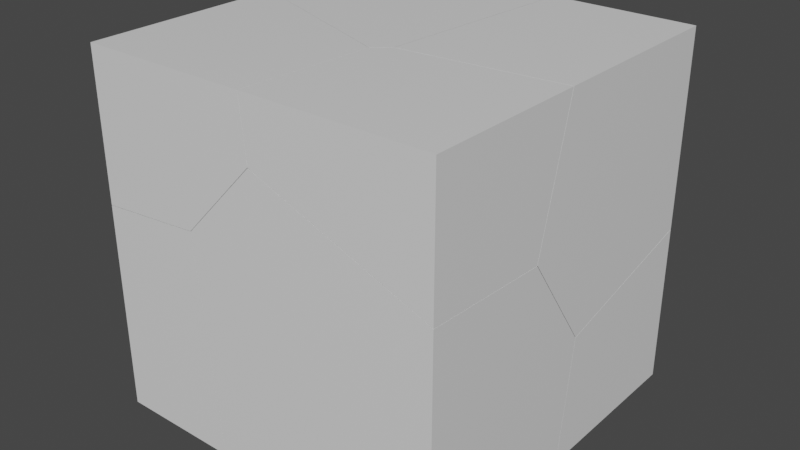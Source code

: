 # Source: Ammo_crate_broken.blend  (saved by Blender 2.93.21; exported with 4.5.12 LTS)
import bpy
from mathutils import Matrix  # noqa: F401  (used for matrix-valued properties, if any)

bpy.ops.wm.read_factory_settings(use_empty=True)
scene = bpy.context.scene
scene.name = 'Scene'

# ---- collections
col_collection = bpy.data.collections.new('Collection'); scene.collection.children.link(col_collection)

# ---- materials (node trees are filled in below, after node groups)
mat_material = bpy.data.materials.new('Material')
mat_material.alpha_threshold = 0.0
mat_material.use_transparent_shadow = False
mat_material.line_color = (0.0, 0.0, 0.0, 1.0)

# ---- material node trees
mat_material.use_nodes = True; mat_material.node_tree.nodes.clear()
_N = mat_material.node_tree.nodes; _L = mat_material.node_tree.links
n0 = _N.new('ShaderNodeOutputMaterial'); n0.name = 'Material Output'; n0.location = (300, 300)
n1 = _N.new('ShaderNodeBsdfPrincipled'); n1.name = 'Principled BSDF'; n1.location = (10, 300)
n1.distribution = 'GGX'
n1.subsurface_method = 'BURLEY'
n1.inputs[2].default_value = 0.4
n1.inputs[3].default_value = 1.45
n1.inputs[27].default_value = (0.0, 0.0, 0.0, 1.0)
n1.inputs[28].default_value = 1.0
_L.new(n1.outputs[0], n0.inputs[0])
n0.is_active_output = True

# ---- world
world_world = bpy.data.worlds.new('World'); scene.world = world_world
world_world.use_nodes = True; world_world.node_tree.nodes.clear()
_N = world_world.node_tree.nodes; _L = world_world.node_tree.links
n0 = _N.new('ShaderNodeOutputWorld'); n0.name = 'World Output'; n0.location = (300, 300)
n1 = _N.new('ShaderNodeBackground'); n1.name = 'Background'; n1.location = (10, 300)
n1.inputs[0].default_value = (0.05088, 0.05088, 0.05088, 1.0)
_L.new(n1.outputs[0], n0.inputs[0])
n0.is_active_output = True
world_world.color = (0.05088, 0.05088, 0.05088)
world_world.use_sun_shadow = False
world_world.sun_shadow_jitter_overblur = 0.0

# ---- meshes
me_cube_cell_008 = bpy.data.meshes.new('Cube_cell.008')
me_cube_cell_008.from_pydata([(0.4796, 0.6788, 0.5118), (0.4219, 0.6211, 0.4541), (0.4796, -0.5711, -0.2911), (0.4219, -0.5342, -0.3218), (0.4219, -0.208, -0.7945), (0.4796, -0.2219, -0.7973), (0.4219, -0.6024, -0.2227), (0.4796, -0.6027, -0.2453), (0.4796, -0.4093, 0.5118), (0.4219, -0.4295, 0.4541), (-0.4268, -0.4493, 0.4541), (-0.4313, -0.5105, 0.4541), (-0.4098, -0.4938, 0.5118), (-0.4077, -0.4654, 0.5118), (-0.6376, 0.6211, -0.3798), (-0.6346, 0.6788, -0.3838), (-0.4996, 0.6788, -0.5876), (-0.4907, 0.6211, -0.6016), (0.4796, 0.6788, -0.5778), (0.4219, 0.6211, -0.5924), (-0.3992, -0.4928, 0.5118), (-0.4083, -0.5085, 0.4541), (-0.3442, 0.6211, 0.4541), (-0.3195, 0.6788, 0.5118), (0.4219, -0.5342, -0.3218), (0.4219, -0.208, -0.7945), (0.4796, -0.6027, -0.2453), (0.4796, -0.4093, 0.5118), (-0.4268, -0.4493, 0.4541), (-0.4313, -0.5105, 0.4541), (-0.6346, 0.6788, -0.3838), (-0.4996, 0.6788, -0.5876), (0.4796, 0.6788, -0.5778), (0.4796, -0.2219, -0.7973), (0.4219, 0.6211, -0.5924), (-0.3992, -0.4928, 0.5118), (-0.6376, 0.6211, -0.3798), (-0.3442, 0.6211, 0.4541), (-0.4077, -0.4654, 0.5118), (-0.3195, 0.6788, 0.5118), (-0.4083, -0.5085, 0.4541), (-0.4098, -0.4938, 0.5118), (0.4219, -0.6024, -0.2227), (0.4796, -0.5711, -0.2911), (-0.4907, 0.6211, -0.6016), (0.4219, -0.4295, 0.4541)], [], [(35, 40, 9, 42, 26, 27), (24, 25, 33, 43), (28, 29, 41, 38), (26, 42, 24, 43), (37, 28, 38, 39, 30, 36), (25, 34, 44, 16, 32, 33), (41, 29, 40, 35), (13, 12, 20, 8, 0, 23), (7, 2, 5, 18, 0, 8), (15, 23, 0, 18, 31), (21, 11, 10, 22, 1, 45), (3, 6, 45, 1, 19, 4), (19, 1, 22, 14, 17), (30, 16, 44, 36)])
_k = set([(2, 5), (2, 7), (3, 4), (3, 6), (4, 19), (5, 18), (6, 45), (7, 8), (8, 20), (9, 40), (9, 42), (10, 11), (10, 22), (11, 21), (12, 13), (12, 20), (13, 23), (14, 17), (14, 22), (15, 23), (15, 31), (16, 30), (16, 32), (17, 19), (18, 31), (21, 45), (24, 25), (24, 42), (25, 34), (26, 27), (26, 43), (27, 35), (28, 29), (28, 37), (29, 40), (30, 39), (32, 33), (33, 43), (34, 44), (35, 41), (36, 37), (36, 44), (38, 39), (38, 41)])
me_cube_cell_008.attributes.new('sharp_edge', 'BOOLEAN', 'EDGE').data.foreach_set('value', [ (min(e.vertices), max(e.vertices)) in _k for e in me_cube_cell_008.edges])
_uv = me_cube_cell_008.uv_layers.new(name='UVMap')
_uv.uv.foreach_set('vector', [0.1135, 0.0, 0.245, 0.0, 0.1814, 0.07235, 1.0, 0.8915, 1.0, 0.9498, 0.08425, 0.03344, 0.8835, 0.8835, 0.8831, 0.0, 0.9457, 0.0, 0.9461, 0.9461, 1.0, 0.122, 0.5346, 0.0, 0.7844, 0.0, 1.0, 0.05652, 0.9498, 0.9498, 0.8915, 0.8915, 1.0, 0.8835, 1.0, 0.9461, 0.2025, 0.08932, 0.122, 0.122, 0.05652, 0.05652, 0.09391, 0.04157, 1.0, 0.05169, 1.0, 0.1117, 1.0, 0.1169, 0.896, 0.1119, 0.1448, 0.1448, 0.06689, 0.06689, 0.9517, 0.05197, 1.0, 0.05431, 0.2156, 0.0, 0.4654, 0.0, 0.245, 0.245, 0.1135, 0.1135, 0.7359, 0.643, 0.7362, 0.6466, 0.7349, 0.6465, 0.625, 0.636, 0.625, 0.5, 0.7249, 0.5, 0.5304, 0.6602, 0.5246, 0.6562, 0.4614, 0.6126, 0.4888, 0.5, 0.625, 0.5, 0.625, 0.636, 0.513, 0.3607, 0.625, 0.4001, 0.625, 0.5, 0.4888, 0.5, 0.4876, 0.3776, 0.7351, 0.6498, 0.7382, 0.6501, 0.7376, 0.642, 0.7266, 0.5, 0.625, 0.5, 0.625, 0.6394, 0.5221, 0.6533, 0.5352, 0.6623, 0.625, 0.6394, 0.625, 0.5, 0.4862, 0.5, 0.4594, 0.61, 0.4862, 0.5, 0.625, 0.5, 0.625, 0.3984, 0.5144, 0.3594, 0.485, 0.3789, 0.05169, 0.05169, 0.06689, 0.0, 0.1448, 0.0, 0.1117, 0.1117])
me_cube_cell_008.materials.append(mat_material)
me_cube_cell_008.use_remesh_fix_poles = True
me_cube_cell_008.use_remesh_preserve_attributes = False
me_cube_cell_008.update()
me_cube_cell_009 = bpy.data.meshes.new('Cube_cell.009')
me_cube_cell_009.from_pydata([(0.448, 0.4028, -0.466), (0.3903, 0.345, -0.4083), (-0.6345, 0.4028, -0.466), (-0.6172, 0.345, -0.4083), (-0.4935, -0.3688, -0.466), (-0.4879, -0.3624, -0.4083), (-0.5215, 0.345, 0.4186), (-0.5304, 0.4028, 0.4325), (-0.4844, 0.4028, 0.433), (0.448, -0.4627, 0.2316), (0.448, -0.4972, 0.2232), (0.3903, -0.4833, 0.226), (0.3903, -0.4091, 0.2441), (-0.4222, 0.345, 0.4195), (0.448, 0.4028, 0.4416), (0.3903, 0.345, 0.427), (0.448, -0.5884, -0.466), (0.3903, -0.5673, -0.4083), (-0.6345, 0.4028, -0.466), (-0.4935, -0.3688, -0.466), (-0.6172, 0.345, -0.4083), (-0.4879, -0.3624, -0.4083), (-0.5215, 0.345, 0.4186), (-0.5304, 0.4028, 0.4325), (-0.4844, 0.4028, 0.433), (0.448, -0.4627, 0.2316), (0.448, -0.4972, 0.2232), (-0.4222, 0.345, 0.4195), (0.448, 0.4028, 0.4416), (0.3903, 0.345, 0.427), (0.3903, -0.5673, -0.4083), (0.3903, -0.4833, 0.226), (0.3903, -0.4091, 0.2441), (0.448, -0.5884, -0.466)], [], [(22, 27, 24, 23), (26, 25, 32, 31), (28, 24, 27, 29, 32, 25), (26, 31, 30, 21, 19, 16), (3, 22, 23, 18, 19, 21), (2, 0, 33, 4), (0, 14, 9, 10, 33), (8, 14, 0, 2, 7), (17, 1, 20, 5), (12, 15, 1, 17, 11), (6, 20, 1, 15, 13)])
_k = set([(2, 4), (2, 7), (3, 21), (3, 22), (4, 33), (5, 17), (5, 20), (6, 13), (6, 20), (7, 8), (8, 14), (9, 10), (9, 14), (10, 33), (11, 12), (11, 17), (12, 15), (13, 15), (16, 19), (16, 26), (18, 19), (18, 23), (21, 30), (22, 27), (23, 24), (24, 28), (25, 26), (25, 28), (27, 29), (29, 32), (30, 31), (31, 32)])
me_cube_cell_009.attributes.new('sharp_edge', 'BOOLEAN', 'EDGE').data.foreach_set('value', [ (min(e.vertices), max(e.vertices)) in _k for e in me_cube_cell_009.edges])
_uv = me_cube_cell_009.uv_layers.new(name='UVMap')
_uv.uv.foreach_set('vector', [0.8547, 0.8547, 1.0, 0.8881, 1.0, 0.9482, 0.9327, 0.9327, 0.9457, 0.0, 1.0, 0.04831, 1.0, 0.104, 0.8831, 0.0, 0.948, 0.04849, 0.9482, 0.9482, 0.8881, 0.8881, 0.888, 0.1042, 0.104, 0.104, 0.04831, 0.04831, 0.0543, 0.0, 0.1169, 0.0, 0.8539, 0.7456, 1.0, 0.8624, 1.0, 0.9364, 0.9322, 0.8819, 0.993, 0.8552, 0.8547, 0.0, 0.9327, 0.0, 0.9967, 0.9327, 0.06365, 0.0, 0.1376, 0.0, 0.2397, 0.5, 0.375, 0.5, 0.375, 0.6239, 0.2573, 0.5964, 0.375, 0.5, 0.4884, 0.5, 0.4622, 0.6082, 0.4612, 0.6125, 0.375, 0.6239, 0.4874, 0.3835, 0.4884, 0.5, 0.375, 0.5, 0.375, 0.3647, 0.4873, 0.3777, 0.375, 0.621, 0.375, 0.5, 0.2413, 0.5, 0.2585, 0.5938, 0.4615, 0.6, 0.4858, 0.5, 0.375, 0.5, 0.375, 0.621, 0.4591, 0.6099, 0.4847, 0.3791, 0.375, 0.3663, 0.375, 0.5, 0.4858, 0.5, 0.4848, 0.3922])
me_cube_cell_009.materials.append(mat_material)
me_cube_cell_009.use_remesh_fix_poles = True
me_cube_cell_009.use_remesh_preserve_attributes = False
me_cube_cell_009.update()
me_cube_cell_001 = bpy.data.meshes.new('Cube_cell.001')
me_cube_cell_001.from_pydata([(0.6534, -0.4563, 0.1939), (0.5957, -0.3986, 0.1362), (0.5957, 0.261, -0.5399), (0.6534, 0.2608, -0.5625), (0.6534, 0.4537, 0.1939), (0.5957, 0.4335, 0.1362), (-0.2259, 0.3701, 0.1939), (-0.2349, 0.3545, 0.1362), (-0.2368, 0.3688, 0.1939), (-0.2583, 0.3519, 0.1362), (-0.3158, 0.3024, 0.1362), (-0.3219, 0.2957, 0.1939), (-0.3171, 0.2838, 0.1362), (-0.3225, 0.287, 0.1939), (-0.3439, -0.4563, -0.1157), (-0.3369, -0.3986, -0.1476), (-0.3426, -0.3986, -0.08784), (-0.3413, -0.4563, -0.1434), (-0.3322, 0.06581, 0.1362), (-0.3295, 0.1855, 0.1939), (-0.3732, -0.4563, 0.1939), (-0.3638, -0.3986, 0.1362), (0.6534, -0.4563, -0.5321), (0.5957, -0.3986, -0.512), (-0.2349, 0.3545, 0.1362), (-0.2583, 0.3519, 0.1362), (0.6534, 0.2608, -0.5625), (0.6534, 0.4537, 0.1939), (0.5957, 0.261, -0.5399), (0.5957, 0.4335, 0.1362), (-0.2259, 0.3701, 0.1939), (-0.2368, 0.3688, 0.1939), (-0.3158, 0.3024, 0.1362), (-0.3171, 0.2838, 0.1362), (-0.3219, 0.2957, 0.1939), (-0.3322, 0.06581, 0.1362), (-0.3439, -0.4563, -0.1157), (-0.3732, -0.4563, 0.1939), (-0.3426, -0.3986, -0.08784), (-0.3638, -0.3986, 0.1362), (-0.3369, -0.3986, -0.1476), (0.5957, -0.3986, -0.512), (0.6534, -0.4563, -0.5321), (-0.3225, 0.287, 0.1939), (-0.3413, -0.4563, -0.1434), (-0.3295, 0.1855, 0.1939)], [], [(31, 30, 24, 25), (25, 32, 34, 31), (43, 34, 32, 33), (40, 44, 36, 38), (33, 35, 45, 43), (38, 36, 37, 45, 35, 39), (28, 26, 22, 44, 40, 41), (24, 30, 4, 26, 28, 29), (19, 20, 0, 27, 6, 8, 11, 13), (42, 0, 20, 14, 17), (42, 3, 27, 0), (10, 9, 7, 5, 1, 21, 18, 12), (16, 21, 1, 23, 15), (1, 5, 2, 23)])
_k = set([(2, 5), (2, 23), (3, 27), (3, 42), (4, 26), (4, 30), (5, 7), (6, 8), (6, 27), (7, 9), (8, 11), (9, 10), (10, 12), (11, 13), (12, 18), (13, 19), (14, 17), (14, 20), (15, 16), (15, 23), (16, 21), (17, 42), (18, 21), (19, 20), (22, 26), (22, 44), (24, 25), (24, 29), (25, 32), (28, 29), (28, 41), (30, 31), (31, 34), (32, 33), (33, 35), (34, 43), (35, 39), (36, 37), (36, 44), (37, 45), (38, 39), (38, 40), (40, 41), (43, 45)])
me_cube_cell_001.attributes.new('sharp_edge', 'BOOLEAN', 'EDGE').data.foreach_set('value', [ (min(e.vertices), max(e.vertices)) in _k for e in me_cube_cell_001.edges])
_uv = me_cube_cell_001.uv_layers.new(name='UVMap')
_uv.uv.foreach_set('vector', [1.0, 0.7807, 0.886, 0.886, 0.7545, 0.7545, 1.0, 0.528, 0.528, 0.528, 0.5274, 0.0, 0.7799, 0.0, 0.7807, 0.7807, 1.0, 0.8855, 0.7799, 0.7799, 0.5274, 0.5274, 1.0, 0.7541, 0.8604, 0.0, 0.9352, 0.0, 1.0, 0.06279, 1.0, 0.1353, 0.7541, 0.7541, 1.0, 0.7186, 1.0, 0.869, 0.8855, 0.8855, 0.1353, 0.1353, 0.06279, 0.06279, 0.8686, 0.06298, 0.869, 0.869, 0.7186, 0.7186, 0.7184, 0.1355, 1.0, 0.8915, 1.0, 0.9499, 0.952, 0.8869, 0.06479, 0.0, 0.1396, 0.0, 0.897, 0.7566, 0.7545, 0.0, 0.886, 0.0, 0.9661, 0.9158, 0.05014, 0.0, 0.1085, 0.0, 0.9272, 0.8186, 0.7479, 0.6698, 0.7533, 0.75, 0.625, 0.75, 0.625, 0.6362, 0.7349, 0.6467, 0.7363, 0.6469, 0.7469, 0.656, 0.747, 0.6571, 0.5342, 0.75, 0.625, 0.75, 0.625, 0.8783, 0.5863, 0.8747, 0.5828, 0.8743, 0.5342, 0.75, 0.5305, 0.6604, 0.625, 0.6362, 0.625, 0.75, 0.7459, 0.657, 0.7383, 0.6504, 0.7352, 0.6501, 0.625, 0.6396, 0.625, 0.75, 0.7523, 0.75, 0.7481, 0.6884, 0.7461, 0.6595, 0.5953, 0.8745, 0.625, 0.8773, 0.625, 0.75, 0.539, 0.75, 0.5874, 0.8737, 0.625, 0.75, 0.625, 0.6396, 0.5353, 0.6625, 0.539, 0.75])
me_cube_cell_001.materials.append(mat_material)
me_cube_cell_001.use_remesh_fix_poles = True
me_cube_cell_001.use_remesh_preserve_attributes = False
me_cube_cell_001.update()
me_cube_cell_002 = bpy.data.meshes.new('Cube_cell.002')
me_cube_cell_002.from_pydata([(0.7219, -0.5624, -0.6118), (0.6641, -0.5046, -0.5541), (0.6641, -0.5046, 0.6805), (0.6641, 0.1549, 0.652), (0.7219, -0.5624, 0.6605), (0.7219, 0.1546, 0.6295), (-0.2735, -0.5624, 1.049), (-0.2691, -0.5046, 1.045), (0.7219, 0.5352, 0.07768), (0.6641, 0.549, 0.08049), (-0.2819, -0.5624, 1.041), (-0.2872, -0.5046, 1.026), (-0.6882, -0.5624, 0.614), (-0.688, -0.5046, 0.6055), (-0.5887, 0.3666, -0.6118), (-0.5938, 0.3643, -0.5541), (-0.5857, -0.5046, -0.5541), (-0.5801, -0.5624, -0.6118), (-0.2205, 0.6641, -0.6118), (-0.215, 0.6704, -0.5541), (0.6641, 0.4654, -0.5541), (0.7219, 0.4443, -0.6118), (-0.2386, 0.6495, -0.6118), (-0.254, 0.639, -0.5541), (-0.5834, 0.3709, -0.6118), (-0.5823, 0.3736, -0.5541), (-0.5887, 0.3666, -0.6118), (-0.5834, 0.3709, -0.6118), (0.6641, -0.5046, 0.6805), (0.6641, 0.1549, 0.652), (-0.2691, -0.5046, 1.045), (0.7219, 0.1546, 0.6295), (0.7219, 0.5352, 0.07768), (-0.2735, -0.5624, 1.049), (-0.2819, -0.5624, 1.041), (-0.2872, -0.5046, 1.026), (0.6641, 0.549, 0.08049), (-0.688, -0.5046, 0.6055), (-0.5857, -0.5046, -0.5541), (-0.5801, -0.5624, -0.6118), (-0.215, 0.6704, -0.5541), (0.6641, 0.4654, -0.5541), (-0.2205, 0.6641, -0.6118), (0.7219, 0.4443, -0.6118), (-0.2386, 0.6495, -0.6118), (-0.254, 0.639, -0.5541), (-0.5823, 0.3736, -0.5541), (-0.5938, 0.3643, -0.5541), (0.7219, -0.5624, 0.6605), (-0.6882, -0.5624, 0.614)], [], [(40, 41, 36, 32, 43, 42), (49, 34, 35, 37), (33, 7, 35, 34), (31, 32, 36, 3), (39, 49, 37, 38, 47, 26), (45, 40, 42, 44), (45, 44, 27, 46), (27, 26, 47, 46), (17, 0, 48, 6, 10, 12), (18, 21, 0, 17, 14, 24, 22), (5, 48, 0, 21, 8), (13, 11, 30, 28, 1, 16), (15, 16, 1, 20, 19, 23, 25), (20, 1, 28, 29, 9), (2, 7, 33, 4, 31, 3)])
_k = set([(2, 3), (2, 7), (3, 36), (4, 31), (4, 33), (5, 8), (5, 48), (6, 10), (6, 48), (7, 35), (8, 21), (9, 20), (9, 29), (10, 12), (11, 13), (11, 30), (12, 17), (13, 16), (14, 17), (14, 24), (15, 16), (15, 25), (18, 21), (18, 22), (19, 20), (19, 23), (22, 24), (23, 25), (26, 27), (26, 39), (27, 44), (28, 29), (28, 30), (31, 32), (32, 43), (33, 34), (34, 49), (35, 37), (36, 41), (37, 38), (38, 47), (39, 49), (40, 41), (40, 45), (42, 43), (42, 44), (45, 46), (46, 47)])
me_cube_cell_002.attributes.new('sharp_edge', 'BOOLEAN', 'EDGE').data.foreach_set('value', [ (min(e.vertices), max(e.vertices)) in _k for e in me_cube_cell_002.edges])
_uv = me_cube_cell_002.uv_layers.new(name='UVMap')
_uv.uv.foreach_set('vector', [0.1377, 0.0, 0.8832, 0.8606, 0.8831, 0.0, 0.9457, 0.0, 0.9458, 0.935, 0.06382, 0.0, 1.0, 0.9461, 0.9465, 0.9465, 0.8845, 0.8845, 1.0, 0.8845, 1.0, 0.06461, 1.0, 0.1395, 0.8845, 0.0, 0.9465, 0.0, 1.0, 0.9494, 0.05428, 0.0, 0.1169, 0.0, 1.0, 0.8912, 0.9488, 0.03864, 0.9461, 0.9461, 0.8845, 0.8845, 0.89, 0.08365, 0.9061, 0.0, 0.9566, 0.0, 0.08547, 0.0, 0.1377, 0.1377, 0.06382, 0.06382, 0.03963, 0.0, 0.08547, 0.08547, 0.03963, 0.03963, 1.0, 0.0395, 1.0, 0.08535, 0.0395, 0.0395, 0.04344, 0.0, 0.09386, 0.0, 0.08535, 0.08535, 0.375, 0.9127, 0.375, 0.75, 0.534, 0.75, 0.5827, 0.8744, 0.5816, 0.8755, 0.5282, 0.9263, 0.2572, 0.5967, 0.375, 0.6242, 0.375, 0.75, 0.2123, 0.75, 0.2112, 0.6339, 0.2118, 0.6333, 0.2549, 0.5985, 0.5302, 0.6604, 0.534, 0.75, 0.375, 0.75, 0.375, 0.6242, 0.4612, 0.6128, 0.5288, 0.9294, 0.5847, 0.8762, 0.5872, 0.8738, 0.5388, 0.75, 0.375, 0.75, 0.375, 0.9158, 0.2081, 0.6347, 0.2092, 0.75, 0.375, 0.75, 0.375, 0.6213, 0.2584, 0.5941, 0.2532, 0.5983, 0.2096, 0.6335, 0.375, 0.6213, 0.375, 0.75, 0.5388, 0.75, 0.535, 0.6625, 0.4592, 0.6102, 0.9687, 0.8597, 0.8605, 0.0, 0.9354, 0.0, 0.9854, 0.9346, 0.05059, 0.0, 0.1088, 0.0])
me_cube_cell_002.materials.append(mat_material)
me_cube_cell_002.use_remesh_fix_poles = True
me_cube_cell_002.use_remesh_preserve_attributes = False
me_cube_cell_002.update()
me_cube_cell_003 = bpy.data.meshes.new('Cube_cell.003')
me_cube_cell_003.from_pydata([(-0.5953, 0.5605, 0.309), (-0.5375, 0.5027, 0.2512), (-0.5953, 0.5408, -0.3116), (-0.5953, 0.5605, -0.3126), (0.274, 0.5027, -0.5774), (0.2833, 0.5605, -0.5833), (-0.5375, 0.5027, -0.3274), (-0.5375, 0.4611, -0.3252), (-0.5953, -0.2109, -0.2711), (-0.5375, -0.23, -0.2879), (-0.5375, -0.3131, 0.2413), (-0.5953, -0.302, 0.309), (-0.5375, -0.3147, 0.2512), (0.434, -0.6787, 0.2512), (0.428, -0.6855, 0.309), (0.5786, 0.5027, 0.2512), (0.6034, 0.5605, 0.309), (0.4964, -0.5685, 0.2512), (0.5156, -0.5846, 0.309), (0.2856, 0.5027, -0.581), (0.2887, 0.5605, -0.585), (0.4947, -0.5913, 0.2512), (0.5147, -0.5953, 0.309), (0.4915, -0.6301, 0.2512), (0.5132, -0.6133, 0.309), (-0.5953, 0.5408, -0.3116), (-0.5953, 0.5605, -0.3126), (0.2833, 0.5605, -0.5833), (0.274, 0.5027, -0.5774), (-0.5375, 0.5027, -0.3274), (-0.5953, -0.2109, -0.2711), (-0.5375, 0.4611, -0.3252), (-0.5375, -0.23, -0.2879), (-0.5375, -0.3131, 0.2413), (-0.5375, -0.3147, 0.2512), (0.434, -0.6787, 0.2512), (-0.5953, -0.302, 0.309), (0.5786, 0.5027, 0.2512), (0.2856, 0.5027, -0.581), (0.4964, -0.5685, 0.2512), (0.4947, -0.5913, 0.2512), (0.5156, -0.5846, 0.309), (0.5147, -0.5953, 0.309), (0.4915, -0.6301, 0.2512), (0.5132, -0.6133, 0.309), (0.2887, 0.5605, -0.585), (0.6034, 0.5605, 0.309), (0.428, -0.6855, 0.309)], [], [(25, 26, 27, 28, 29, 31), (32, 30, 25, 31), (33, 36, 30, 32), (45, 46, 41, 39, 37, 38), (34, 35, 47, 36, 33), (38, 28, 27, 45), (39, 41, 42, 40), (44, 43, 40, 42), (43, 44, 47, 35), (11, 14, 24, 22, 18, 16, 0), (11, 0, 3, 2, 8), (20, 5, 3, 0, 16), (13, 12, 1, 15, 17, 21, 23), (6, 1, 12, 10, 9, 7), (15, 1, 6, 4, 19)])
_k = set([(2, 3), (2, 8), (3, 5), (4, 6), (4, 19), (5, 20), (6, 7), (7, 9), (8, 11), (9, 10), (10, 12), (11, 14), (12, 13), (13, 23), (14, 24), (15, 17), (15, 19), (16, 18), (16, 20), (17, 21), (18, 22), (21, 23), (22, 24), (25, 26), (25, 30), (26, 27), (27, 45), (28, 29), (28, 38), (29, 31), (30, 36), (31, 32), (32, 33), (33, 34), (34, 35), (35, 43), (36, 47), (37, 38), (37, 39), (39, 40), (40, 43), (41, 42), (41, 46), (42, 44), (44, 47), (45, 46)])
me_cube_cell_003.attributes.new('sharp_edge', 'BOOLEAN', 'EDGE').data.foreach_set('value', [ (min(e.vertices), max(e.vertices)) in _k for e in me_cube_cell_003.edges])
_uv = me_cube_cell_003.uv_layers.new(name='UVMap')
_uv.uv.foreach_set('vector', [1.0, 0.9342, 0.9848, 0.9376, 0.04722, 0.0, 0.1018, 0.0, 0.9678, 0.866, 1.0, 0.8589, 0.8591, 0.0, 0.9344, 0.0, 0.9342, 0.9342, 0.8589, 0.8589, 0.8595, 0.0, 0.9349, 0.0, 0.9344, 0.9344, 0.8591, 0.8591, 1.0, 0.9481, 0.09432, 0.05286, 0.05726, 0.0, 0.1228, 0.0, 0.203, 0.1138, 1.0, 0.8882, 0.8878, 0.8653, 0.527, 0.0, 0.7809, 0.0, 0.9349, 0.9349, 0.8595, 0.8595, 0.8882, 0.8882, 1.0, 0.8982, 1.0, 0.9528, 0.9481, 0.9481, 0.8772, 0.0, 0.9427, 0.0, 1.0, 0.08197, 1.0, 0.1758, 0.2212, 0.0, 0.4745, 0.0, 0.1758, 0.1758, 0.08197, 0.08197, 0.4745, 0.4745, 0.2212, 0.2212, 1.0, 0.2191, 1.0, 0.473, 0.875, 0.6078, 0.7471, 0.6557, 0.7364, 0.6467, 0.7363, 0.6445, 0.7361, 0.6431, 0.7252, 0.5, 0.875, 0.5, 0.625, 0.1422, 0.625, 0.25, 0.5473, 0.25, 0.5474, 0.2475, 0.5525, 0.1536, 0.5133, 0.3605, 0.5135, 0.3598, 0.5473, 0.25, 0.625, 0.25, 0.625, 0.3998, 0.7461, 0.6567, 0.875, 0.6084, 0.875, 0.5, 0.7269, 0.5, 0.7378, 0.6421, 0.7381, 0.6451, 0.7385, 0.6503, 0.5482, 0.25, 0.625, 0.25, 0.625, 0.1416, 0.6237, 0.1418, 0.5535, 0.1528, 0.5485, 0.2445, 0.625, 0.3981, 0.625, 0.25, 0.5482, 0.25, 0.5151, 0.3577, 0.5146, 0.3592])
me_cube_cell_003.materials.append(mat_material)
me_cube_cell_003.use_remesh_fix_poles = True
me_cube_cell_003.use_remesh_preserve_attributes = False
me_cube_cell_003.update()
me_cube_cell_004 = bpy.data.meshes.new('Cube_cell.004')
me_cube_cell_004.from_pydata([(-0.4341, 0.4869, -0.8245), (-0.3764, 0.4292, -0.7668), (-0.3764, -0.3289, 0.5513), (-0.3764, -0.6414, 0.2269), (-0.4341, -0.6432, 0.2222), (-0.4341, -0.2969, 0.5816), (-0.4341, -0.2855, 0.5934), (-0.3764, -0.3045, 0.5765), (-0.3764, -0.6063, -0.7668), (-0.4341, -0.6061, -0.8245), (0.2484, -0.5855, -0.7668), (0.2535, -0.5832, -0.8245), (-0.4341, -0.2778, 0.593), (-0.3764, -0.288, 0.5757), (-0.4341, -0.2255, 0.5902), (-0.3764, -0.1759, 0.5697), (0.327, 0.4292, 0.3203), (0.4465, 0.4292, 0.2834), (0.3941, 0.4869, 0.2965), (0.4495, 0.4869, 0.2794), (-0.4341, 0.4869, 0.5515), (-0.3764, 0.4292, 0.5369), (0.4682, 0.4869, 0.2512), (0.487, 0.4292, 0.2225), (0.6221, -0.2852, -0.8245), (0.6277, -0.2789, -0.7668), (0.4813, 0.4869, -0.8245), (0.4985, 0.4292, -0.7668), (0.5945, 0.4292, 0.06011), (0.5855, 0.4869, 0.07405), (0.4682, 0.4869, 0.2512), (0.5855, 0.4869, 0.07405), (-0.3764, -0.3289, 0.5513), (-0.3764, -0.6414, 0.2269), (-0.4341, -0.2969, 0.5816), (-0.4341, -0.2855, 0.5934), (-0.3764, -0.6063, -0.7668), (-0.4341, -0.6432, 0.2222), (-0.4341, -0.6061, -0.8245), (0.2484, -0.5855, -0.7668), (0.2535, -0.5832, -0.8245), (-0.4341, -0.2778, 0.593), (-0.4341, -0.2255, 0.5902), (-0.3764, -0.288, 0.5757), (-0.3764, -0.1759, 0.5697), (0.327, 0.4292, 0.3203), (0.4465, 0.4292, 0.2834), (0.3941, 0.4869, 0.2965), (0.4495, 0.4869, 0.2794), (-0.4341, 0.4869, 0.5515), (-0.3764, 0.4292, 0.5369), (0.487, 0.4292, 0.2225), (-0.3764, -0.3045, 0.5765), (0.6221, -0.2852, -0.8245), (0.4813, 0.4869, -0.8245), (0.6277, -0.2789, -0.7668), (0.4985, 0.4292, -0.7668), (0.5945, 0.4292, 0.06011)], [], [(33, 32, 34, 37), (57, 56, 55, 53, 54, 31), (35, 34, 32, 52), (37, 38, 40, 39, 36, 33), (41, 35, 52, 43), (43, 44, 42, 41), (47, 45, 46, 48), (50, 45, 47, 49, 42, 44), (46, 51, 30, 48), (30, 51, 57, 31), (4, 5, 6, 12, 14, 20, 0, 9), (11, 9, 0, 26, 24), (0, 20, 18, 19, 22, 29, 26), (13, 7, 2, 3, 8, 1, 21, 15), (1, 8, 10, 25, 27), (23, 17, 16, 21, 1, 27, 28), (40, 53, 55, 39)])
_k = set([(2, 3), (2, 7), (3, 8), (4, 5), (4, 9), (5, 6), (6, 12), (7, 13), (8, 10), (9, 11), (10, 25), (11, 24), (12, 14), (13, 15), (14, 20), (15, 21), (16, 17), (16, 21), (17, 23), (18, 19), (18, 20), (19, 22), (22, 29), (23, 28), (24, 26), (25, 27), (26, 29), (27, 28), (30, 31), (30, 48), (31, 54), (32, 33), (32, 52), (33, 36), (34, 35), (34, 37), (35, 41), (36, 39), (37, 38), (38, 40), (39, 55), (40, 53), (41, 42), (42, 49), (43, 44), (43, 52), (44, 50), (45, 46), (45, 50), (46, 51), (47, 48), (47, 49), (51, 57), (53, 54), (55, 56), (56, 57)])
me_cube_cell_004.attributes.new('sharp_edge', 'BOOLEAN', 'EDGE').data.foreach_set('value', [ (min(e.vertices), max(e.vertices)) in _k for e in me_cube_cell_004.edges])
_uv = me_cube_cell_004.uv_layers.new(name='UVMap')
_uv.uv.foreach_set('vector', [0.8327, 0.8327, 0.8317, 0.0, 0.9215, 0.0, 0.9226, 0.9226, 1.0, 0.1456, 0.9938, 0.1379, 0.1381, 0.1381, 0.06428, 0.06428, 0.9973, 0.06399, 1.0, 0.06785, 0.9342, 0.0, 1.0, 0.07848, 1.0, 0.1683, 0.8588, 0.0, 1.0, 0.9226, 0.07329, 0.04352, 1.0, 0.04375, 1.0, 0.09416, 0.1579, 0.09394, 1.0, 0.8327, 1.0, 0.9431, 0.9342, 0.9342, 0.8588, 0.8588, 1.0, 0.878, 0.878, 0.878, 1.0, 0.8845, 1.0, 0.9462, 0.9431, 0.9431, 1.0, 0.06186, 1.0, 0.1335, 0.8882, 0.0, 0.9482, 0.0, 0.8845, 0.1337, 0.1335, 0.1335, 0.06186, 0.06186, 0.9461, 0.06212, 0.9462, 0.9462, 0.8845, 0.8845, 1.0, 0.1118, 0.855, 0.0, 0.9328, 0.0, 1.0, 0.0518, 1.0, 0.0672, 1.0, 0.145, 0.1456, 0.1456, 0.06785, 0.06785, 0.5058, 0.1087, 0.5508, 0.152, 0.5522, 0.1534, 0.5522, 0.1544, 0.5518, 0.1609, 0.547, 0.25, 0.375, 0.25, 0.375, 0.1134, 0.2109, 0.6338, 0.125, 0.6366, 0.125, 0.5, 0.2394, 0.5, 0.257, 0.5965, 0.375, 0.25, 0.547, 0.25, 0.5151, 0.3535, 0.513, 0.3605, 0.5095, 0.3628, 0.4873, 0.3775, 0.375, 0.3644, 0.5531, 0.1549, 0.5532, 0.1527, 0.5499, 0.1494, 0.5068, 0.108, 0.375, 0.1126, 0.375, 0.25, 0.5479, 0.25, 0.5523, 0.1697, 0.125, 0.5, 0.125, 0.6374, 0.2079, 0.6346, 0.2582, 0.5939, 0.2411, 0.5, 0.5062, 0.3645, 0.5143, 0.3592, 0.5192, 0.3433, 0.5479, 0.25, 0.375, 0.25, 0.375, 0.3661, 0.4847, 0.3788, 0.04375, 0.04375, 0.06428, 0.0, 0.1381, 0.0, 0.09416, 0.09416])
me_cube_cell_004.materials.append(mat_material)
me_cube_cell_004.use_remesh_fix_poles = True
me_cube_cell_004.use_remesh_preserve_attributes = False
me_cube_cell_004.update()
me_cube_cell_005 = bpy.data.meshes.new('Cube_cell.005')
me_cube_cell_005.from_pydata([(-0.4391, -0.5476, 0.4214), (-0.3814, -0.4898, 0.3637), (-0.4391, 0.2475, -0.5198), (0.114, -0.5476, -0.3552), (0.07379, -0.4898, -0.3671), (-0.3814, -0.4898, -0.4064), (-0.3814, 0.1645, -0.5026), (-0.4391, -0.5476, -0.4028), (-0.3814, 0.3232, -0.5259), (-0.4391, 0.3214, -0.5306), (0.1492, -0.5476, -0.3521), (0.1495, -0.4898, -0.3605), (0.1797, -0.5476, -0.3201), (0.2148, -0.4898, -0.2919), (0.5685, -0.4898, 0.08008), (0.5641, -0.5476, 0.08423), (0.5324, -0.5476, 0.4214), (0.5418, -0.4898, 0.3637), (0.5886, 0.1927, 0.3637), (0.5834, 0.1958, 0.4214), (-0.3814, 0.5773, 0.3531), (-0.3814, 0.6592, -0.1766), (-0.4391, 0.6782, -0.1598), (-0.4391, 0.5891, 0.4164), (-0.3814, 0.5756, 0.3637), (-0.4391, 0.5883, 0.4214), (-0.3814, 0.635, -0.2018), (-0.4391, 0.6669, -0.1715), (0.5896, 0.2112, 0.3637), (0.5838, 0.2044, 0.4214), (0.5607, 0.2221, 0.3637), (0.5705, 0.2095, 0.4214), (0.07379, -0.4898, -0.3671), (-0.3814, -0.4898, -0.4064), (0.114, -0.5476, -0.3552), (-0.4391, -0.5476, -0.4028), (-0.3814, 0.1645, -0.5026), (-0.3814, 0.3232, -0.5259), (-0.4391, 0.2475, -0.5198), (-0.4391, 0.3214, -0.5306), (0.1492, -0.5476, -0.3521), (0.1797, -0.5476, -0.3201), (0.2148, -0.4898, -0.2919), (0.5685, -0.4898, 0.08008), (0.5641, -0.5476, 0.08423), (0.5324, -0.5476, 0.4214), (0.5418, -0.4898, 0.3637), (-0.3814, 0.5773, 0.3531), (-0.3814, 0.6592, -0.1766), (0.1495, -0.4898, -0.3605), (-0.4391, 0.5891, 0.4164), (-0.4391, 0.5883, 0.4214), (-0.3814, 0.635, -0.2018), (-0.4391, 0.6669, -0.1715), (0.5886, 0.1927, 0.3637), (0.5896, 0.2112, 0.3637), (0.5834, 0.1958, 0.4214), (0.5838, 0.2044, 0.4214), (0.5607, 0.2221, 0.3637), (-0.3814, 0.5756, 0.3637), (0.5705, 0.2095, 0.4214), (-0.4391, 0.6782, -0.1598)], [], [(35, 38, 36, 33, 32, 34), (36, 38, 39, 37), (40, 34, 32, 49), (41, 40, 49, 42), (43, 44, 41, 42), (47, 48, 61, 50), (54, 56, 45, 44, 43, 46), (37, 39, 53, 52), (61, 48, 52, 53), (56, 54, 55, 57), (55, 58, 60, 57), (51, 0, 16, 19, 29, 31), (0, 7, 3, 10, 12, 15, 16), (2, 7, 0, 51, 23, 22, 27, 9), (30, 28, 18, 17, 1, 59), (11, 4, 5, 1, 17, 14, 13), (26, 21, 20, 59, 1, 5, 6, 8), (58, 24, 47, 50, 25, 60)])
_k = set([(2, 7), (2, 9), (3, 7), (3, 10), (4, 5), (4, 11), (5, 6), (6, 8), (8, 26), (9, 27), (10, 12), (11, 13), (12, 15), (13, 14), (14, 17), (15, 16), (16, 19), (17, 18), (18, 28), (19, 29), (20, 21), (20, 59), (21, 26), (22, 23), (22, 27), (23, 51), (24, 47), (24, 58), (25, 50), (25, 60), (28, 30), (29, 31), (30, 59), (31, 51), (32, 33), (32, 49), (33, 36), (34, 35), (34, 40), (35, 38), (36, 37), (37, 52), (38, 39), (39, 53), (40, 41), (41, 44), (42, 43), (42, 49), (43, 46), (44, 45), (45, 56), (46, 54), (47, 48), (48, 52), (50, 61), (53, 61), (54, 55), (55, 58), (56, 57), (57, 60)])
me_cube_cell_005.attributes.new('sharp_edge', 'BOOLEAN', 'EDGE').data.foreach_set('value', [ (min(e.vertices), max(e.vertices)) in _k for e in me_cube_cell_005.edges])
_uv = me_cube_cell_005.uv_layers.new(name='UVMap')
_uv.uv.foreach_set('vector', [0.9452, 0.8663, 0.0789, 0.0, 0.1693, 0.0, 0.8822, 0.7129, 0.8822, 0.0, 0.9451, 0.0, 0.1693, 0.1693, 0.0789, 0.0789, 0.07843, 0.0, 0.1683, 0.0, 1.0, 0.9462, 0.9451, 0.9451, 0.8822, 0.8822, 1.0, 0.8846, 1.0, 0.9347, 0.9462, 0.9462, 0.8846, 0.8846, 1.0, 0.86, 0.8601, 0.0, 0.9348, 0.0, 0.9347, 0.9347, 0.86, 0.86, 0.8588, 0.8588, 0.8589, 0.0, 0.9344, 0.0, 0.9342, 0.9342, 0.7551, 0.0, 0.8867, 0.0, 0.9358, 0.0573, 0.9348, 0.9348, 0.8601, 0.8601, 0.8609, 0.122, 1.0, 0.8317, 1.0, 0.9216, 0.07819, 0.0, 0.1681, 0.0, 0.06563, 0.0, 0.1411, 0.0, 0.1681, 0.1681, 0.07819, 0.07819, 1.0, 0.1133, 1.0, 0.2449, 0.5343, 0.0, 0.7845, 0.0, 0.5343, 0.5343, 1.0, 0.8246, 1.0, 0.9189, 0.7845, 0.7845, 0.875, 0.608, 0.875, 0.75, 0.7536, 0.75, 0.7472, 0.6571, 0.7471, 0.656, 0.7488, 0.6554, 0.625, 1.0, 0.522, 1.0, 0.5279, 0.9309, 0.5283, 0.9265, 0.5323, 0.9226, 0.5828, 0.8746, 0.625, 0.8786, 0.5073, 0.09938, 0.522, 0.0, 0.625, 0.0, 0.625, 0.142, 0.6244, 0.1421, 0.5523, 0.1532, 0.5509, 0.1518, 0.506, 0.1086, 0.75, 0.6556, 0.7462, 0.657, 0.7463, 0.6595, 0.7525, 0.75, 0.875, 0.75, 0.875, 0.6087, 0.5289, 0.9296, 0.528, 0.9396, 0.5228, 1.0, 0.625, 1.0, 0.625, 0.8775, 0.5874, 0.874, 0.538, 0.9209, 0.55, 0.1492, 0.5533, 0.1524, 0.6236, 0.1416, 0.625, 0.1413, 0.625, 0.0, 0.5228, 0.0, 0.5101, 0.0868, 0.507, 0.1079, 0.8246, 0.8246, 0.9909, 0.8624, 1.0, 0.8588, 1.0, 0.9342, 0.9956, 0.9359, 0.9189, 0.9189])
me_cube_cell_005.materials.append(mat_material)
me_cube_cell_005.use_remesh_fix_poles = True
me_cube_cell_005.use_remesh_preserve_attributes = False
me_cube_cell_005.update()
me_cube_cell_006 = bpy.data.meshes.new('Cube_cell.006')
me_cube_cell_006.from_pydata([(-0.2639, -0.3601, -0.5903), (-0.2061, -0.3023, -0.5326), (-0.2061, -0.3023, 0.5798), (-0.2639, -0.337, 0.5798), (-0.2639, -0.3601, 0.5832), (0.3249, -0.3023, 0.6258), (-0.2061, -0.2528, 0.5725), (0.3247, -0.3601, 0.6342), (-0.2061, 0.5097, 0.4605), (-0.2639, 0.508, 0.4557), (0.4265, -0.3023, -0.5326), (0.4321, -0.3601, -0.5903), (0.4183, 0.5652, -0.5326), (0.4234, 0.5674, -0.5903), (-0.2639, 0.5447, -0.5903), (-0.2061, 0.5445, -0.5326), (-0.2639, -0.337, 0.5798), (-0.2639, -0.3601, 0.5832), (-0.2061, -0.3023, 0.5798), (0.3249, -0.3023, 0.6258), (-0.2061, -0.2528, 0.5725), (0.3247, -0.3601, 0.6342), (-0.2061, 0.5097, 0.4605), (0.4321, -0.3601, -0.5903), (0.4265, -0.3023, -0.5326), (0.4183, 0.5652, -0.5326), (0.4234, 0.5674, -0.5903), (-0.2061, 0.5445, -0.5326), (-0.2639, 0.508, 0.4557), (-0.2639, 0.5447, -0.5903)], [], [(21, 19, 2, 20, 16, 17), (20, 22, 28, 16), (21, 23, 26, 25, 10, 19), (26, 14, 28, 22, 27, 25), (7, 4, 0, 11), (29, 0, 4, 3, 9), (13, 11, 0, 29), (24, 1, 18, 5), (8, 6, 18, 1, 15), (15, 1, 24, 12)])
_k = set([(2, 19), (2, 20), (3, 4), (3, 9), (4, 7), (5, 18), (5, 24), (6, 8), (6, 18), (7, 11), (8, 15), (9, 29), (10, 19), (10, 25), (11, 13), (12, 15), (12, 24), (13, 29), (14, 26), (14, 28), (16, 17), (16, 28), (17, 21), (20, 22), (21, 23), (22, 27), (23, 26), (25, 27)])
me_cube_cell_006.attributes.new('sharp_edge', 'BOOLEAN', 'EDGE').data.foreach_set('value', [ (min(e.vertices), max(e.vertices)) in _k for e in me_cube_cell_006.edges])
_uv = me_cube_cell_006.uv_layers.new(name='UVMap')
_uv.uv.foreach_set('vector', [0.9467, 0.9467, 0.885, 0.885, 0.8852, 0.05321, 0.8322, 0.0, 0.9222, 0.0, 0.9469, 0.02479, 1.0, 0.1678, 0.168, 0.168, 0.07803, 0.07803, 1.0, 0.07778, 1.0, 0.9467, 0.05283, 0.04356, 1.0, 0.04403, 1.0, 0.09442, 0.114, 0.09398, 1.0, 0.885, 0.04403, 0.04403, 0.9322, 0.04596, 1.0, 0.07803, 1.0, 0.168, 0.8544, 0.09885, 0.09442, 0.09442, 0.5281, 0.9264, 0.5217, 1.0, 0.375, 1.0, 0.375, 0.913, 0.375, 0.1131, 0.375, 0.0, 0.5217, 0.0, 0.5213, 0.002885, 0.5058, 0.1085, 0.2109, 0.6341, 0.212, 0.75, 0.125, 0.75, 0.125, 0.6369, 0.375, 0.9161, 0.375, 1.0, 0.5226, 1.0, 0.5287, 0.9296, 0.5067, 0.1077, 0.5216, 0.006571, 0.5226, 0.0, 0.375, 0.0, 0.375, 0.1123, 0.125, 0.6377, 0.125, 0.75, 0.2089, 0.75, 0.2078, 0.6349])
me_cube_cell_006.materials.append(mat_material)
me_cube_cell_006.use_remesh_fix_poles = True
me_cube_cell_006.use_remesh_preserve_attributes = False
me_cube_cell_006.update()

# ---- objects
ob_cube_cell = bpy.data.objects.new('Cube_cell', me_cube_cell_008)
ob_cube_cell_001 = bpy.data.objects.new('Cube_cell.001', me_cube_cell_009)
ob_cube_cell_002 = bpy.data.objects.new('Cube_cell.002', me_cube_cell_001)
ob_cube_cell_003 = bpy.data.objects.new('Cube_cell.003', me_cube_cell_002)
ob_cube_cell_004 = bpy.data.objects.new('Cube_cell.004', me_cube_cell_003)
ob_cube_cell_005 = bpy.data.objects.new('Cube_cell.005', me_cube_cell_004)
ob_cube_cell_006 = bpy.data.objects.new('Cube_cell.006', me_cube_cell_005)
ob_cube_cell_007 = bpy.data.objects.new('Cube_cell.007', me_cube_cell_006)

# ---- transforms, parenting, visibility, modifiers, constraints
ob_cube_cell.location = (0.5204, 0.3212, 0.4882)
ob_cube_cell_001.location = (0.552, 0.5972, -0.534)
ob_cube_cell_002.location = (0.3466, -0.5437, 0.8061)
ob_cube_cell_003.location = (0.2781, -0.4376, -0.3882)
ob_cube_cell_004.location = (-0.4047, 0.4395, 0.691)
ob_cube_cell_005.location = (-0.5659, 0.5131, -0.1755)
ob_cube_cell_006.location = (-0.5609, -0.4524, 0.5786)
ob_cube_cell_007.location = (-0.7361, -0.6399, -0.4097)

# ---- collection membership
col_collection.objects.link(ob_cube_cell)
col_collection.objects.link(ob_cube_cell_001)
col_collection.objects.link(ob_cube_cell_002)
col_collection.objects.link(ob_cube_cell_003)
col_collection.objects.link(ob_cube_cell_004)
col_collection.objects.link(ob_cube_cell_005)
col_collection.objects.link(ob_cube_cell_006)
col_collection.objects.link(ob_cube_cell_007)

# ---- scene / render settings (as saved in the file)
scene.frame_start = 1; scene.frame_end = 250; scene.frame_set(1)
scene.render.engine = 'BLENDER_EEVEE_NEXT'
scene.cycles.use_denoising = False
scene.cycles.samples = 128
scene.cycles.sampling_pattern = 'TABULATED_SOBOL'
scene.cycles.use_adaptive_sampling = False
scene.cycles.use_light_tree = False
scene.view_settings.view_transform = 'Filmic'
bpy.context.view_layer.update()

# ---- added for rendering (the .blend has no active camera and no usable light): camera, sun
cam_auto = bpy.data.cameras.new('AutoCamera')
cam_auto.lens = 50.0
cam_auto.sensor_width = 36.0
cam_auto.clip_end = 1000.0
ob_auto_camera = bpy.data.objects.new('AutoCamera', cam_auto)
scene.collection.objects.link(ob_auto_camera)
ob_auto_camera.location = (3.20507, -3.84609, 2.56406)
ob_auto_camera.rotation_euler = (1.09748, -7.21219e-08, 0.694738)
scene.camera = ob_auto_camera
light_auto_sun = bpy.data.lights.new('AutoSun', 'SUN')
light_auto_sun.energy = 3.0
light_auto_sun.angle = 0.0523599
ob_auto_sun = bpy.data.objects.new('AutoSun', light_auto_sun)
scene.collection.objects.link(ob_auto_sun)
ob_auto_sun.rotation_euler = (0.872665, 0.174533, 0.523599)
bpy.context.view_layer.update()
